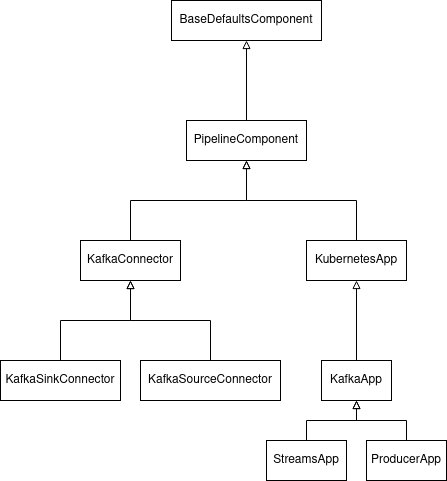

The diagram above was exported from draw.io. Its source (the exported page's mxGraphModel, read from the mxfile embedded in the PNG):
<mxGraphModel dx="1434" dy="698" grid="1" gridSize="10" guides="1" tooltips="1" connect="1" arrows="1" fold="1" page="1" pageScale="1" pageWidth="827" pageHeight="1169" math="0" shadow="0">
  <root>
    <mxCell id="WIyWlLk6GJQsqaUBKTNV-0" />
    <mxCell id="WIyWlLk6GJQsqaUBKTNV-1" parent="WIyWlLk6GJQsqaUBKTNV-0" />
    <mxCell id="WsLRkpiGUdyTJlT7JWI6-16" style="edgeStyle=orthogonalEdgeStyle;shape=connector;rounded=0;orthogonalLoop=1;jettySize=auto;html=1;exitX=0.5;exitY=0;exitDx=0;exitDy=0;labelBackgroundColor=default;strokeColor=default;fontFamily=Helvetica;fontSize=11;fontColor=default;endArrow=block;endFill=0;" parent="WIyWlLk6GJQsqaUBKTNV-1" source="WsLRkpiGUdyTJlT7JWI6-0" target="WsLRkpiGUdyTJlT7JWI6-2" edge="1">
      <mxGeometry relative="1" as="geometry" />
    </mxCell>
    <mxCell id="WsLRkpiGUdyTJlT7JWI6-0" value="PipelineComponent" style="rounded=0;whiteSpace=wrap;html=1;" parent="WIyWlLk6GJQsqaUBKTNV-1" vertex="1">
      <mxGeometry x="320" y="120" width="120" height="40" as="geometry" />
    </mxCell>
    <mxCell id="WsLRkpiGUdyTJlT7JWI6-10" style="edgeStyle=orthogonalEdgeStyle;rounded=0;orthogonalLoop=1;jettySize=auto;html=1;exitX=0.5;exitY=0;exitDx=0;exitDy=0;endArrow=block;endFill=0;" parent="WIyWlLk6GJQsqaUBKTNV-1" source="WsLRkpiGUdyTJlT7JWI6-1" edge="1">
      <mxGeometry relative="1" as="geometry">
        <mxPoint x="380" y="160" as="targetPoint" />
      </mxGeometry>
    </mxCell>
    <mxCell id="WsLRkpiGUdyTJlT7JWI6-1" value="&lt;div&gt;KubernetesApp&lt;/div&gt;" style="rounded=0;whiteSpace=wrap;html=1;" parent="WIyWlLk6GJQsqaUBKTNV-1" vertex="1">
      <mxGeometry x="440" y="240" width="100" height="40" as="geometry" />
    </mxCell>
    <mxCell id="WsLRkpiGUdyTJlT7JWI6-2" value="BaseDefaultsComponent" style="rounded=0;whiteSpace=wrap;html=1;" parent="WIyWlLk6GJQsqaUBKTNV-1" vertex="1">
      <mxGeometry x="305" width="150" height="40" as="geometry" />
    </mxCell>
    <mxCell id="WsLRkpiGUdyTJlT7JWI6-11" style="edgeStyle=orthogonalEdgeStyle;rounded=0;orthogonalLoop=1;jettySize=auto;html=1;exitX=0.5;exitY=0;exitDx=0;exitDy=0;endArrow=block;endFill=0;" parent="WIyWlLk6GJQsqaUBKTNV-1" source="WsLRkpiGUdyTJlT7JWI6-3" target="WsLRkpiGUdyTJlT7JWI6-1" edge="1">
      <mxGeometry relative="1" as="geometry" />
    </mxCell>
    <mxCell id="WsLRkpiGUdyTJlT7JWI6-3" value="KafkaApp" style="rounded=0;whiteSpace=wrap;html=1;" parent="WIyWlLk6GJQsqaUBKTNV-1" vertex="1">
      <mxGeometry x="455" y="360" width="70" height="40" as="geometry" />
    </mxCell>
    <mxCell id="WsLRkpiGUdyTJlT7JWI6-14" style="edgeStyle=orthogonalEdgeStyle;shape=connector;rounded=0;orthogonalLoop=1;jettySize=auto;html=1;exitX=0.5;exitY=0;exitDx=0;exitDy=0;labelBackgroundColor=default;strokeColor=default;fontFamily=Helvetica;fontSize=11;fontColor=default;endArrow=block;endFill=0;" parent="WIyWlLk6GJQsqaUBKTNV-1" source="WsLRkpiGUdyTJlT7JWI6-4" target="WsLRkpiGUdyTJlT7JWI6-3" edge="1">
      <mxGeometry relative="1" as="geometry" />
    </mxCell>
    <mxCell id="WsLRkpiGUdyTJlT7JWI6-4" value="StreamsApp" style="rounded=0;whiteSpace=wrap;html=1;" parent="WIyWlLk6GJQsqaUBKTNV-1" vertex="1">
      <mxGeometry x="400" y="440" width="80" height="40" as="geometry" />
    </mxCell>
    <mxCell id="WsLRkpiGUdyTJlT7JWI6-9" style="edgeStyle=orthogonalEdgeStyle;rounded=0;orthogonalLoop=1;jettySize=auto;html=1;exitX=0.5;exitY=0;exitDx=0;exitDy=0;entryX=0.5;entryY=1;entryDx=0;entryDy=0;endArrow=block;endFill=0;" parent="WIyWlLk6GJQsqaUBKTNV-1" source="WsLRkpiGUdyTJlT7JWI6-5" target="WsLRkpiGUdyTJlT7JWI6-0" edge="1">
      <mxGeometry relative="1" as="geometry" />
    </mxCell>
    <mxCell id="WsLRkpiGUdyTJlT7JWI6-5" value="KafkaConnector" style="rounded=0;whiteSpace=wrap;html=1;" parent="WIyWlLk6GJQsqaUBKTNV-1" vertex="1">
      <mxGeometry x="214" y="240" width="100" height="40" as="geometry" />
    </mxCell>
    <mxCell id="WsLRkpiGUdyTJlT7JWI6-12" style="edgeStyle=orthogonalEdgeStyle;shape=connector;rounded=0;orthogonalLoop=1;jettySize=auto;html=1;exitX=0.5;exitY=0;exitDx=0;exitDy=0;labelBackgroundColor=default;strokeColor=default;fontFamily=Helvetica;fontSize=11;fontColor=default;endArrow=block;endFill=0;" parent="WIyWlLk6GJQsqaUBKTNV-1" source="WsLRkpiGUdyTJlT7JWI6-6" target="WsLRkpiGUdyTJlT7JWI6-5" edge="1">
      <mxGeometry relative="1" as="geometry" />
    </mxCell>
    <mxCell id="WsLRkpiGUdyTJlT7JWI6-6" value="KafkaSinkConnector" style="rounded=0;whiteSpace=wrap;html=1;" parent="WIyWlLk6GJQsqaUBKTNV-1" vertex="1">
      <mxGeometry x="134" y="360" width="120" height="40" as="geometry" />
    </mxCell>
    <mxCell id="WsLRkpiGUdyTJlT7JWI6-13" style="edgeStyle=orthogonalEdgeStyle;shape=connector;rounded=0;orthogonalLoop=1;jettySize=auto;html=1;exitX=0.5;exitY=0;exitDx=0;exitDy=0;labelBackgroundColor=default;strokeColor=default;fontFamily=Helvetica;fontSize=11;fontColor=default;endArrow=block;endFill=0;" parent="WIyWlLk6GJQsqaUBKTNV-1" source="WsLRkpiGUdyTJlT7JWI6-7" target="WsLRkpiGUdyTJlT7JWI6-5" edge="1">
      <mxGeometry relative="1" as="geometry" />
    </mxCell>
    <mxCell id="WsLRkpiGUdyTJlT7JWI6-7" value="&lt;div&gt;KafkaSourceConnector&lt;/div&gt;" style="rounded=0;whiteSpace=wrap;html=1;" parent="WIyWlLk6GJQsqaUBKTNV-1" vertex="1">
      <mxGeometry x="274" y="360" width="140" height="40" as="geometry" />
    </mxCell>
    <mxCell id="WsLRkpiGUdyTJlT7JWI6-15" style="edgeStyle=orthogonalEdgeStyle;shape=connector;rounded=0;orthogonalLoop=1;jettySize=auto;html=1;exitX=0.5;exitY=0;exitDx=0;exitDy=0;labelBackgroundColor=default;strokeColor=default;fontFamily=Helvetica;fontSize=11;fontColor=default;endArrow=block;endFill=0;" parent="WIyWlLk6GJQsqaUBKTNV-1" source="WsLRkpiGUdyTJlT7JWI6-8" target="WsLRkpiGUdyTJlT7JWI6-3" edge="1">
      <mxGeometry relative="1" as="geometry" />
    </mxCell>
    <mxCell id="WsLRkpiGUdyTJlT7JWI6-8" value="ProducerApp" style="rounded=0;whiteSpace=wrap;html=1;" parent="WIyWlLk6GJQsqaUBKTNV-1" vertex="1">
      <mxGeometry x="500" y="440" width="80" height="40" as="geometry" />
    </mxCell>
  </root>
</mxGraphModel>